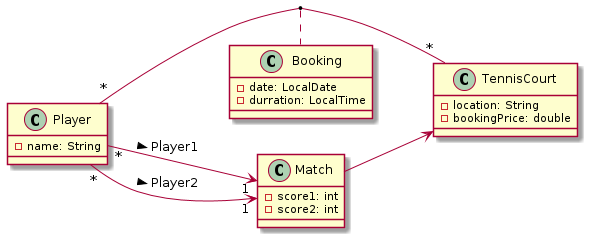

The diagram above was rendered by PlantUML. Its source (embedded in the PNG):
@startuml

left to right direction



class Player
class Booking
class Match {

-score1: int
-score2: int

}

class Player {
-name: String

}
class Booking {
-date: LocalDate
-durration: LocalTime
}

class TennisCourt{
-location: String
-bookingPrice: double
}


Player "*" -- "*" TennisCourt
(Player, TennisCourt) .. Booking

Player "*" --> "1" Match : Player1 >
Player "*" --> "1" Match : Player2 >

Match --> TennisCourt

@enduml